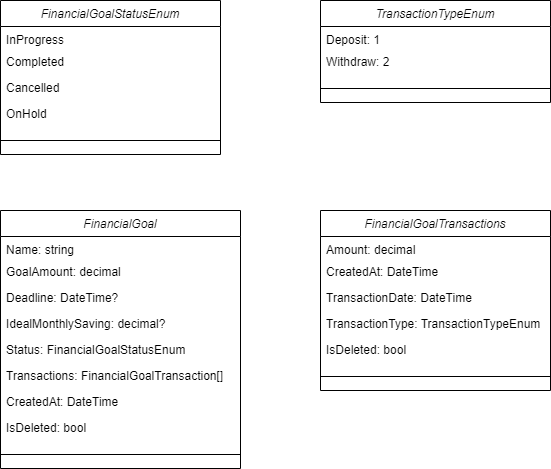

The diagram above was exported from draw.io. Its source (the exported page's mxGraphModel, read from the mxfile embedded in the PNG):
<mxGraphModel dx="1434" dy="2005" grid="1" gridSize="10" guides="1" tooltips="1" connect="1" arrows="1" fold="1" page="1" pageScale="1" pageWidth="827" pageHeight="1169" math="0" shadow="0">
  <root>
    <mxCell id="WIyWlLk6GJQsqaUBKTNV-0" />
    <mxCell id="WIyWlLk6GJQsqaUBKTNV-1" parent="WIyWlLk6GJQsqaUBKTNV-0" />
    <mxCell id="zkfFHV4jXpPFQw0GAbJ--0" value="FinancialGoal" style="swimlane;fontStyle=2;align=center;verticalAlign=top;childLayout=stackLayout;horizontal=1;startSize=26;horizontalStack=0;resizeParent=1;resizeLast=0;collapsible=1;marginBottom=0;rounded=0;shadow=0;strokeWidth=1;" parent="WIyWlLk6GJQsqaUBKTNV-1" vertex="1">
      <mxGeometry x="220" y="140" width="240" height="258" as="geometry">
        <mxRectangle x="230" y="140" width="160" height="26" as="alternateBounds" />
      </mxGeometry>
    </mxCell>
    <mxCell id="zkfFHV4jXpPFQw0GAbJ--1" value="Name: string" style="text;align=left;verticalAlign=top;spacingLeft=4;spacingRight=4;overflow=hidden;rotatable=0;points=[[0,0.5],[1,0.5]];portConstraint=eastwest;" parent="zkfFHV4jXpPFQw0GAbJ--0" vertex="1">
      <mxGeometry y="26" width="240" height="22" as="geometry" />
    </mxCell>
    <mxCell id="zkfFHV4jXpPFQw0GAbJ--2" value="GoalAmount: decimal" style="text;align=left;verticalAlign=top;spacingLeft=4;spacingRight=4;overflow=hidden;rotatable=0;points=[[0,0.5],[1,0.5]];portConstraint=eastwest;rounded=0;shadow=0;html=0;" parent="zkfFHV4jXpPFQw0GAbJ--0" vertex="1">
      <mxGeometry y="48" width="240" height="26" as="geometry" />
    </mxCell>
    <mxCell id="zkfFHV4jXpPFQw0GAbJ--3" value="Deadline: DateTime? " style="text;align=left;verticalAlign=top;spacingLeft=4;spacingRight=4;overflow=hidden;rotatable=0;points=[[0,0.5],[1,0.5]];portConstraint=eastwest;rounded=0;shadow=0;html=0;" parent="zkfFHV4jXpPFQw0GAbJ--0" vertex="1">
      <mxGeometry y="74" width="240" height="26" as="geometry" />
    </mxCell>
    <mxCell id="c1gCFcSYDXRH0EfrB5Gv-2" value="IdealMonthlySaving: decimal?" style="text;align=left;verticalAlign=top;spacingLeft=4;spacingRight=4;overflow=hidden;rotatable=0;points=[[0,0.5],[1,0.5]];portConstraint=eastwest;rounded=0;shadow=0;html=0;" parent="zkfFHV4jXpPFQw0GAbJ--0" vertex="1">
      <mxGeometry y="100" width="240" height="26" as="geometry" />
    </mxCell>
    <mxCell id="c1gCFcSYDXRH0EfrB5Gv-1" value="Status: FinancialGoalStatusEnum" style="text;align=left;verticalAlign=top;spacingLeft=4;spacingRight=4;overflow=hidden;rotatable=0;points=[[0,0.5],[1,0.5]];portConstraint=eastwest;rounded=0;shadow=0;html=0;" parent="zkfFHV4jXpPFQw0GAbJ--0" vertex="1">
      <mxGeometry y="126" width="240" height="26" as="geometry" />
    </mxCell>
    <mxCell id="c1gCFcSYDXRH0EfrB5Gv-3" value="Transactions: FinancialGoalTransaction[]" style="text;align=left;verticalAlign=top;spacingLeft=4;spacingRight=4;overflow=hidden;rotatable=0;points=[[0,0.5],[1,0.5]];portConstraint=eastwest;rounded=0;shadow=0;html=0;" parent="zkfFHV4jXpPFQw0GAbJ--0" vertex="1">
      <mxGeometry y="152" width="240" height="26" as="geometry" />
    </mxCell>
    <mxCell id="c1gCFcSYDXRH0EfrB5Gv-35" value="CreatedAt: DateTime" style="text;align=left;verticalAlign=top;spacingLeft=4;spacingRight=4;overflow=hidden;rotatable=0;points=[[0,0.5],[1,0.5]];portConstraint=eastwest;rounded=0;shadow=0;html=0;" parent="zkfFHV4jXpPFQw0GAbJ--0" vertex="1">
      <mxGeometry y="178" width="240" height="26" as="geometry" />
    </mxCell>
    <mxCell id="c1gCFcSYDXRH0EfrB5Gv-12" value="IsDeleted: bool" style="text;align=left;verticalAlign=top;spacingLeft=4;spacingRight=4;overflow=hidden;rotatable=0;points=[[0,0.5],[1,0.5]];portConstraint=eastwest;rounded=0;shadow=0;html=0;" parent="zkfFHV4jXpPFQw0GAbJ--0" vertex="1">
      <mxGeometry y="204" width="240" height="26" as="geometry" />
    </mxCell>
    <mxCell id="zkfFHV4jXpPFQw0GAbJ--4" value="" style="line;html=1;strokeWidth=1;align=left;verticalAlign=middle;spacingTop=-1;spacingLeft=3;spacingRight=3;rotatable=0;labelPosition=right;points=[];portConstraint=eastwest;" parent="zkfFHV4jXpPFQw0GAbJ--0" vertex="1">
      <mxGeometry y="230" width="240" height="28" as="geometry" />
    </mxCell>
    <mxCell id="c1gCFcSYDXRH0EfrB5Gv-13" value="FinancialGoalStatusEnum" style="swimlane;fontStyle=2;align=center;verticalAlign=top;childLayout=stackLayout;horizontal=1;startSize=26;horizontalStack=0;resizeParent=1;resizeLast=0;collapsible=1;marginBottom=0;rounded=0;shadow=0;strokeWidth=1;" parent="WIyWlLk6GJQsqaUBKTNV-1" vertex="1">
      <mxGeometry x="220" y="-70" width="220" height="154" as="geometry">
        <mxRectangle x="230" y="140" width="160" height="26" as="alternateBounds" />
      </mxGeometry>
    </mxCell>
    <mxCell id="c1gCFcSYDXRH0EfrB5Gv-14" value="InProgress" style="text;align=left;verticalAlign=top;spacingLeft=4;spacingRight=4;overflow=hidden;rotatable=0;points=[[0,0.5],[1,0.5]];portConstraint=eastwest;" parent="c1gCFcSYDXRH0EfrB5Gv-13" vertex="1">
      <mxGeometry y="26" width="220" height="22" as="geometry" />
    </mxCell>
    <mxCell id="c1gCFcSYDXRH0EfrB5Gv-15" value="Completed" style="text;align=left;verticalAlign=top;spacingLeft=4;spacingRight=4;overflow=hidden;rotatable=0;points=[[0,0.5],[1,0.5]];portConstraint=eastwest;rounded=0;shadow=0;html=0;" parent="c1gCFcSYDXRH0EfrB5Gv-13" vertex="1">
      <mxGeometry y="48" width="220" height="26" as="geometry" />
    </mxCell>
    <mxCell id="c1gCFcSYDXRH0EfrB5Gv-16" value="Cancelled" style="text;align=left;verticalAlign=top;spacingLeft=4;spacingRight=4;overflow=hidden;rotatable=0;points=[[0,0.5],[1,0.5]];portConstraint=eastwest;rounded=0;shadow=0;html=0;" parent="c1gCFcSYDXRH0EfrB5Gv-13" vertex="1">
      <mxGeometry y="74" width="220" height="26" as="geometry" />
    </mxCell>
    <mxCell id="c1gCFcSYDXRH0EfrB5Gv-17" value="OnHold" style="text;align=left;verticalAlign=top;spacingLeft=4;spacingRight=4;overflow=hidden;rotatable=0;points=[[0,0.5],[1,0.5]];portConstraint=eastwest;rounded=0;shadow=0;html=0;" parent="c1gCFcSYDXRH0EfrB5Gv-13" vertex="1">
      <mxGeometry y="100" width="220" height="26" as="geometry" />
    </mxCell>
    <mxCell id="c1gCFcSYDXRH0EfrB5Gv-21" value="" style="line;html=1;strokeWidth=1;align=left;verticalAlign=middle;spacingTop=-1;spacingLeft=3;spacingRight=3;rotatable=0;labelPosition=right;points=[];portConstraint=eastwest;" parent="c1gCFcSYDXRH0EfrB5Gv-13" vertex="1">
      <mxGeometry y="126" width="220" height="28" as="geometry" />
    </mxCell>
    <mxCell id="c1gCFcSYDXRH0EfrB5Gv-22" value="FinancialGoalTransactions" style="swimlane;fontStyle=2;align=center;verticalAlign=top;childLayout=stackLayout;horizontal=1;startSize=26;horizontalStack=0;resizeParent=1;resizeLast=0;collapsible=1;marginBottom=0;rounded=0;shadow=0;strokeWidth=1;" parent="WIyWlLk6GJQsqaUBKTNV-1" vertex="1">
      <mxGeometry x="540" y="140" width="230" height="180" as="geometry">
        <mxRectangle x="230" y="140" width="160" height="26" as="alternateBounds" />
      </mxGeometry>
    </mxCell>
    <mxCell id="c1gCFcSYDXRH0EfrB5Gv-23" value="Amount: decimal" style="text;align=left;verticalAlign=top;spacingLeft=4;spacingRight=4;overflow=hidden;rotatable=0;points=[[0,0.5],[1,0.5]];portConstraint=eastwest;" parent="c1gCFcSYDXRH0EfrB5Gv-22" vertex="1">
      <mxGeometry y="26" width="230" height="22" as="geometry" />
    </mxCell>
    <mxCell id="c1gCFcSYDXRH0EfrB5Gv-24" value="CreatedAt: DateTime" style="text;align=left;verticalAlign=top;spacingLeft=4;spacingRight=4;overflow=hidden;rotatable=0;points=[[0,0.5],[1,0.5]];portConstraint=eastwest;rounded=0;shadow=0;html=0;" parent="c1gCFcSYDXRH0EfrB5Gv-22" vertex="1">
      <mxGeometry y="48" width="230" height="26" as="geometry" />
    </mxCell>
    <mxCell id="c1gCFcSYDXRH0EfrB5Gv-25" value="TransactionDate: DateTime " style="text;align=left;verticalAlign=top;spacingLeft=4;spacingRight=4;overflow=hidden;rotatable=0;points=[[0,0.5],[1,0.5]];portConstraint=eastwest;rounded=0;shadow=0;html=0;" parent="c1gCFcSYDXRH0EfrB5Gv-22" vertex="1">
      <mxGeometry y="74" width="230" height="26" as="geometry" />
    </mxCell>
    <mxCell id="c1gCFcSYDXRH0EfrB5Gv-26" value="TransactionType: TransactionTypeEnum" style="text;align=left;verticalAlign=top;spacingLeft=4;spacingRight=4;overflow=hidden;rotatable=0;points=[[0,0.5],[1,0.5]];portConstraint=eastwest;rounded=0;shadow=0;html=0;" parent="c1gCFcSYDXRH0EfrB5Gv-22" vertex="1">
      <mxGeometry y="100" width="230" height="26" as="geometry" />
    </mxCell>
    <mxCell id="c1gCFcSYDXRH0EfrB5Gv-34" value="IsDeleted: bool" style="text;align=left;verticalAlign=top;spacingLeft=4;spacingRight=4;overflow=hidden;rotatable=0;points=[[0,0.5],[1,0.5]];portConstraint=eastwest;rounded=0;shadow=0;html=0;" parent="c1gCFcSYDXRH0EfrB5Gv-22" vertex="1">
      <mxGeometry y="126" width="230" height="26" as="geometry" />
    </mxCell>
    <mxCell id="c1gCFcSYDXRH0EfrB5Gv-27" value="" style="line;html=1;strokeWidth=1;align=left;verticalAlign=middle;spacingTop=-1;spacingLeft=3;spacingRight=3;rotatable=0;labelPosition=right;points=[];portConstraint=eastwest;" parent="c1gCFcSYDXRH0EfrB5Gv-22" vertex="1">
      <mxGeometry y="152" width="230" height="28" as="geometry" />
    </mxCell>
    <mxCell id="c1gCFcSYDXRH0EfrB5Gv-28" value="TransactionTypeEnum" style="swimlane;fontStyle=2;align=center;verticalAlign=top;childLayout=stackLayout;horizontal=1;startSize=26;horizontalStack=0;resizeParent=1;resizeLast=0;collapsible=1;marginBottom=0;rounded=0;shadow=0;strokeWidth=1;" parent="WIyWlLk6GJQsqaUBKTNV-1" vertex="1">
      <mxGeometry x="540" y="-70" width="230" height="102" as="geometry">
        <mxRectangle x="230" y="140" width="160" height="26" as="alternateBounds" />
      </mxGeometry>
    </mxCell>
    <mxCell id="c1gCFcSYDXRH0EfrB5Gv-29" value="Deposit: 1" style="text;align=left;verticalAlign=top;spacingLeft=4;spacingRight=4;overflow=hidden;rotatable=0;points=[[0,0.5],[1,0.5]];portConstraint=eastwest;" parent="c1gCFcSYDXRH0EfrB5Gv-28" vertex="1">
      <mxGeometry y="26" width="230" height="22" as="geometry" />
    </mxCell>
    <mxCell id="c1gCFcSYDXRH0EfrB5Gv-30" value="Withdraw: 2" style="text;align=left;verticalAlign=top;spacingLeft=4;spacingRight=4;overflow=hidden;rotatable=0;points=[[0,0.5],[1,0.5]];portConstraint=eastwest;rounded=0;shadow=0;html=0;" parent="c1gCFcSYDXRH0EfrB5Gv-28" vertex="1">
      <mxGeometry y="48" width="230" height="26" as="geometry" />
    </mxCell>
    <mxCell id="c1gCFcSYDXRH0EfrB5Gv-33" value="" style="line;html=1;strokeWidth=1;align=left;verticalAlign=middle;spacingTop=-1;spacingLeft=3;spacingRight=3;rotatable=0;labelPosition=right;points=[];portConstraint=eastwest;" parent="c1gCFcSYDXRH0EfrB5Gv-28" vertex="1">
      <mxGeometry y="74" width="230" height="28" as="geometry" />
    </mxCell>
  </root>
</mxGraphModel>